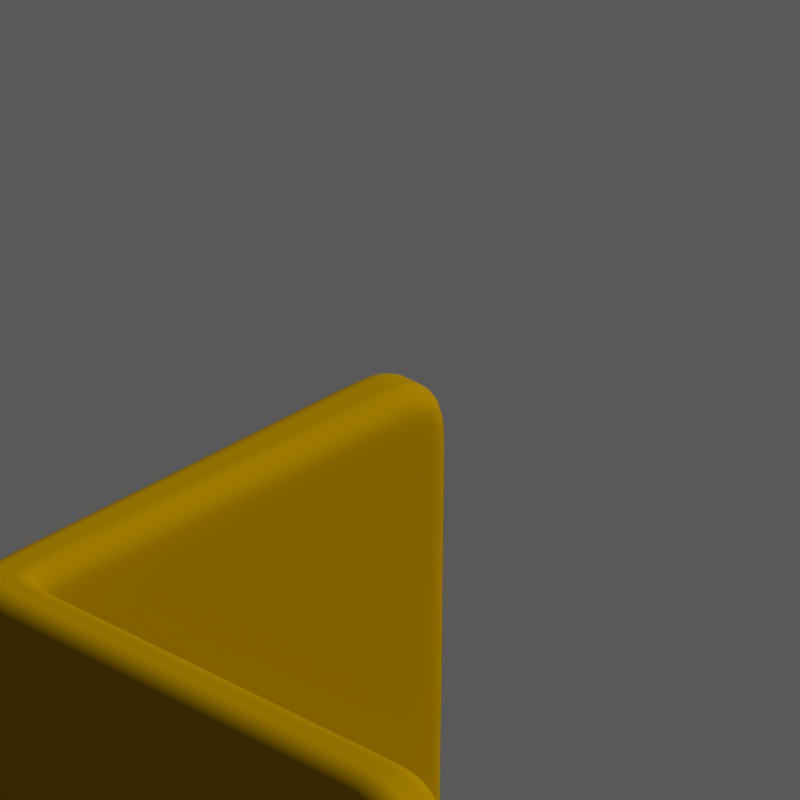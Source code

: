 # Source: AbyssDirt.blend  (saved by Blender 2.69.0; exported with 4.5.12 LTS)
import bpy
from mathutils import Matrix  # noqa: F401  (used for matrix-valued properties, if any)

bpy.ops.wm.read_factory_settings(use_empty=True)
scene = bpy.context.scene
scene.name = 'Scene'

# ---- collections
col_collection_1 = bpy.data.collections.new('Collection 1'); scene.collection.children.link(col_collection_1)

# ---- materials (node trees are filled in below, after node groups)
mat_dirt = bpy.data.materials.new('Dirt')
mat_dirt.alpha_threshold = 0.0
mat_dirt.diffuse_color = (0.3663, 0.2086, 0.0, 1.0)
mat_dirt.roughness = 0.5
mat_dirt.line_color = (0.0, 0.0, 0.0, 1.0)

# ---- material node trees
mat_dirt.use_nodes = True; mat_dirt.node_tree.nodes.clear()
_N = mat_dirt.node_tree.nodes; _L = mat_dirt.node_tree.links
n0 = _N.new('ShaderNodeOutputMaterial'); n0.name = 'Material Output'; n0.location = (300, 300)
n1 = _N.new('ShaderNodeBsdfDiffuse'); n1.name = 'Diffuse BSDF'; n1.location = (100, 300)
n1.inputs[0].default_value = (0.3672, 0.2093, 0.0, 1.0)
_L.new(n1.outputs[0], n0.inputs[0])
n0.is_active_output = True

# ---- world
world_world = bpy.data.worlds.new('World'); scene.world = world_world
world_world.use_nodes = True; world_world.node_tree.nodes.clear()
_N = world_world.node_tree.nodes; _L = world_world.node_tree.links
n0 = _N.new('ShaderNodeOutputWorld'); n0.name = 'World Output'; n0.location = (300, 300)
n1 = _N.new('ShaderNodeBackground'); n1.name = 'Background'; n1.location = (110, 300)
n1.inputs[0].default_value = (1.0, 1.0, 1.0, 1.0)
n1.inputs[1].default_value = 0.1
_L.new(n1.outputs[0], n0.inputs[0])
n0.is_active_output = True
world_world.color = (0.0, 0.0, 0.0)
world_world.use_sun_shadow = False
world_world.sun_shadow_jitter_overblur = 0.0
world_world.cycles.sampling_method = 'MANUAL'
world_world.cycles.sample_map_resolution = 256

# ---- cameras
cam_camera = bpy.data.cameras.new('Camera')
cam_camera.type = 'ORTHO'
cam_camera.clip_end = 100.0
cam_camera.lens = 35.0
cam_camera.sensor_width = 32.0
cam_camera.sensor_height = 18.0
cam_camera.ortho_scale = 2.8
cam_camera.dof.focus_distance = 0.0

# ---- lights
light_lamp_002 = bpy.data.lights.new('Lamp.002', 'SUN')
light_lamp_002.transmission_factor = 0.0
light_lamp_002.cutoff_distance = 30.0
light_lamp_002.angle = 0.0
light_lamp_002.energy = 1.0
light_lamp_002.shadow_buffer_clip_start = 1.001
light_lamp_002.shadow_cascade_max_distance = 1000.0
light_lamp_002.cycles.use_multiple_importance_sampling = False
light_lamp_001 = bpy.data.lights.new('Lamp.001', 'SUN')
light_lamp_001.transmission_factor = 0.0
light_lamp_001.cutoff_distance = 30.0
light_lamp_001.angle = 0.0
light_lamp_001.energy = 1.0
light_lamp_001.shadow_buffer_clip_start = 1.001
light_lamp_001.shadow_cascade_max_distance = 1000.0
light_lamp_001.cycles.use_multiple_importance_sampling = False
light_lamp = bpy.data.lights.new('Lamp', 'SUN')
light_lamp.transmission_factor = 0.0
light_lamp.cutoff_distance = 30.0
light_lamp.angle = 0.0
light_lamp.energy = 1.0
light_lamp.shadow_buffer_clip_start = 1.001
light_lamp.shadow_cascade_max_distance = 1000.0
light_lamp.cycles.use_multiple_importance_sampling = False

# ---- meshes
me_plane_001 = bpy.data.meshes.new('Plane.001')
me_plane_001.from_pydata([(-0.9, -1.0, 0.0), (1.0, 0.9, 0.0), (-0.9293, 0.9293, 0.0), (1.0, -1.0, -1.9), (-0.9293, -1.0, -1.929), (1.0, 0.9293, -1.929), (-0.9423, 0.9423, -1.942), (-1.0, -1.0, 0.0), (1.0, 1.0, 0.0), (-1.0, 1.0, 0.0), (1.0, -1.0, -2.0), (-1.0, -1.0, -2.0), (1.0, 1.0, -2.0), (-1.0, 1.0, -2.0), (0.6141, 0.9059, 0.0), (0.2283, 0.9117, 0.0), (-0.1576, 0.9176, 0.0), (-0.5434, 0.9234, 0.0), (-0.9234, 0.5434, 0.0), (-0.9176, 0.1576, 0.0), (-0.9117, -0.2283, 0.0), (-0.9059, -0.6141, 0.0), (0.6141, -1.0, -1.906), (0.2283, -1.0, -1.912), (-0.1576, -1.0, -1.918), (-0.5434, -1.0, -1.923), (0.6115, 0.9319, -1.932), (0.2231, 0.9345, -1.934), (-0.1654, 0.9371, -1.937), (-0.5538, 0.9397, -1.94), (-0.9397, 0.5538, -1.94), (-0.9371, 0.1654, -1.937), (-0.9345, -0.2231, -1.934), (-0.9319, -0.6115, -1.932), (1.0, -0.6141, -1.906), (1.0, -0.2283, -1.912), (1.0, 0.1576, -1.918), (1.0, 0.5434, -1.923), (1.0, 0.9059, -0.3859), (1.0, 0.9117, -0.7717), (1.0, 0.9176, -1.158), (1.0, 0.9234, -1.543), (-0.9397, 0.9397, -1.554), (-0.9371, 0.9371, -1.165), (-0.9345, 0.9345, -0.7769), (-0.9319, 0.9319, -0.3885), (-0.9059, -1.0, -0.3859), (-0.9117, -1.0, -0.7717), (-0.9176, -1.0, -1.158), (-0.9234, -1.0, -1.543), (0.6, 1.0, 0.0), (0.2, 1.0, 0.0), (-0.2, 1.0, 0.0), (-0.6, 1.0, 0.0), (-1.0, 0.6, 0.0), (-1.0, 0.2, 0.0), (-1.0, -0.2, 0.0), (-1.0, -0.6, 0.0), (0.6, -1.0, -2.0), (0.2, -1.0, -2.0), (-0.2, -1.0, -2.0), (-0.6, -1.0, -2.0), (0.6, 1.0, -2.0), (0.2, 1.0, -2.0), (-0.2, 1.0, -2.0), (-0.6, 1.0, -2.0), (-1.0, 0.6, -2.0), (-1.0, 0.2, -2.0), (-1.0, -0.2, -2.0), (-1.0, -0.6, -2.0), (1.0, -0.6, -2.0), (1.0, -0.2, -2.0), (1.0, 0.2, -2.0), (1.0, 0.6, -2.0), (1.0, 1.0, -0.4), (1.0, 1.0, -0.8), (1.0, 1.0, -1.2), (1.0, 1.0, -1.6), (-1.0, 1.0, -1.6), (-1.0, 1.0, -1.2), (-1.0, 1.0, -0.8), (-1.0, 1.0, -0.4), (-1.0, -1.0, -0.4), (-1.0, -1.0, -0.8), (-1.0, -1.0, -1.2), (-1.0, -1.0, -1.6), (-0.92, -1.0, 0.0), (-0.94, -1.0, 0.0), (-0.96, -1.0, 0.0), (-0.98, -1.0, 0.0), (1.0, 0.92, 0.0), (1.0, 0.94, 0.0), (1.0, 0.96, 0.0), (1.0, 0.98, 0.0), (-0.9434, 0.9434, 0.0), (-0.9576, 0.9576, 0.0), (-0.9717, 0.9717, 0.0), (-0.9859, 0.9859, 0.0), (1.0, -1.0, -1.92), (1.0, -1.0, -1.94), (1.0, -1.0, -1.96), (1.0, -1.0, -1.98), (-0.9434, -1.0, -1.943), (-0.9576, -1.0, -1.958), (-0.9717, -1.0, -1.972), (-0.9859, -1.0, -1.986), (1.0, 0.9434, -1.943), (1.0, 0.9576, -1.958), (1.0, 0.9717, -1.972), (1.0, 0.9859, -1.986), (-0.5455, -0.6121, -1.927), (-0.5476, -0.2241, -1.93), (-0.5497, 0.1638, -1.933), (-0.5517, 0.5517, -1.936), (-0.1591, -0.6126, -1.921), (-0.1607, -0.2252, -1.925), (-0.1622, 0.1622, -1.929), (-0.1638, 0.5497, -1.933), (0.2272, -0.6131, -1.916), (0.2262, -0.2262, -1.921), (0.2252, 0.1607, -1.925), (0.2241, 0.5476, -1.93), (0.6136, -0.6136, -1.911), (0.6131, -0.2272, -1.916), (0.6126, 0.1591, -1.921), (0.6121, 0.5455, -1.927), (-0.9267, 0.5455, -0.3879), (-0.9299, 0.5476, -0.7759), (-0.9332, 0.5497, -1.164), (-0.9364, 0.5517, -1.552), (-0.9215, 0.1591, -0.3874), (-0.9254, 0.1607, -0.7748), (-0.9293, 0.1622, -1.162), (-0.9332, 0.1638, -1.55), (-0.9163, -0.2272, -0.3869), (-0.9208, -0.2262, -0.7738), (-0.9254, -0.2252, -1.161), (-0.9299, -0.2241, -1.548), (-0.9111, -0.6136, -0.3864), (-0.9163, -0.6131, -0.7728), (-0.9215, -0.6126, -1.159), (-0.9267, -0.6121, -1.546), (0.6136, 0.9111, -0.3864), (0.6131, 0.9163, -0.7728), (0.6126, 0.9215, -1.159), (0.6121, 0.9267, -1.546), (0.2272, 0.9163, -0.3869), (0.2262, 0.9208, -0.7738), (0.2252, 0.9254, -1.161), (0.2241, 0.9299, -1.548), (-0.1591, 0.9215, -0.3874), (-0.1607, 0.9254, -0.7748), (-0.1622, 0.9293, -1.162), (-0.1638, 0.9332, -1.55), (-0.5455, 0.9267, -0.3879), (-0.5476, 0.9299, -0.7759), (-0.5497, 0.9332, -1.164), (-0.5517, 0.9364, -1.552), (-0.6, 0.6, -2.0), (-0.6, 0.2, -2.0), (-0.6, -0.2, -2.0), (-0.6, -0.6, -2.0), (-0.2, 0.6, -2.0), (-0.2, 0.2, -2.0), (-0.2, -0.2, -2.0), (-0.2, -0.6, -2.0), (0.2, 0.6, -2.0), (0.2, 0.2, -2.0), (0.2, -0.2, -2.0), (0.2, -0.6, -2.0), (0.6, 0.6, -2.0), (0.6, 0.2, -2.0), (0.6, -0.2, -2.0), (0.6, -0.6, -2.0), (-1.0, 0.6, -1.6), (-1.0, 0.6, -1.2), (-1.0, 0.6, -0.8), (-1.0, 0.6, -0.4), (-1.0, 0.2, -1.6), (-1.0, 0.2, -1.2), (-1.0, 0.2, -0.8), (-1.0, 0.2, -0.4), (-1.0, -0.2, -1.6), (-1.0, -0.2, -1.2), (-1.0, -0.2, -0.8), (-1.0, -0.2, -0.4), (-1.0, -0.6, -1.6), (-1.0, -0.6, -1.2), (-1.0, -0.6, -0.8), (-1.0, -0.6, -0.4), (0.6, 1.0, -1.6), (0.6, 1.0, -1.2), (0.6, 1.0, -0.8), (0.6, 1.0, -0.4), (0.2, 1.0, -1.6), (0.2, 1.0, -1.2), (0.2, 1.0, -0.8), (0.2, 1.0, -0.4), (-0.2, 1.0, -1.6), (-0.2, 1.0, -1.2), (-0.2, 1.0, -0.8), (-0.2, 1.0, -0.4), (-0.6, 1.0, -1.6), (-0.6, 1.0, -1.2), (-0.6, 1.0, -0.8), (-0.6, 1.0, -0.4), (-0.5547, 0.9387, 0.0), (-0.5661, 0.9541, 0.0), (-0.5774, 0.9694, 0.0), (-0.5887, 0.9847, 0.0), (-0.1661, 0.9341, 0.0), (-0.1745, 0.9505, 0.0), (-0.183, 0.967, 0.0), (-0.1915, 0.9835, 0.0), (0.2226, 0.9294, 0.0), (0.217, 0.947, 0.0), (0.2113, 0.9647, 0.0), (0.2057, 0.9823, 0.0), (0.6113, 0.9247, 0.0), (0.6085, 0.9435, 0.0), (0.6057, 0.9623, 0.0), (0.6028, 0.9812, 0.0), (-0.9247, -0.6113, 0.0), (-0.9435, -0.6085, 0.0), (-0.9623, -0.6057, 0.0), (-0.9812, -0.6028, 0.0), (-0.9294, -0.2226, 0.0), (-0.947, -0.217, 0.0), (-0.9647, -0.2113, 0.0), (-0.9823, -0.2057, 0.0), (-0.9341, 0.1661, 0.0), (-0.9505, 0.1745, 0.0), (-0.967, 0.183, 0.0), (-0.9835, 0.1915, 0.0), (-0.9387, 0.5547, 0.0), (-0.9541, 0.5661, 0.0), (-0.9694, 0.5774, 0.0), (-0.9847, 0.5887, 0.0), (0.6113, -1.0, -1.925), (0.6085, -1.0, -1.944), (0.6057, -1.0, -1.962), (0.6028, -1.0, -1.981), (0.2226, -1.0, -1.929), (0.217, -1.0, -1.947), (0.2113, -1.0, -1.965), (0.2057, -1.0, -1.982), (-0.1661, -1.0, -1.934), (-0.1745, -1.0, -1.951), (-0.183, -1.0, -1.967), (-0.1915, -1.0, -1.984), (-0.5547, -1.0, -1.939), (-0.5661, -1.0, -1.954), (-0.5774, -1.0, -1.969), (-0.5887, -1.0, -1.985), (1.0, 0.5547, -1.939), (1.0, 0.5661, -1.954), (1.0, 0.5774, -1.969), (1.0, 0.5887, -1.985), (1.0, 0.1661, -1.934), (1.0, 0.1745, -1.951), (1.0, 0.183, -1.967), (1.0, 0.1915, -1.984), (1.0, -0.2226, -1.929), (1.0, -0.217, -1.947), (1.0, -0.2113, -1.965), (1.0, -0.2057, -1.982), (1.0, -0.6113, -1.925), (1.0, -0.6085, -1.944), (1.0, -0.6057, -1.962), (1.0, -0.6028, -1.981), (1.0, 0.9247, -0.3887), (1.0, 0.9435, -0.3915), (1.0, 0.9623, -0.3943), (1.0, 0.9812, -0.3972), (1.0, 0.9294, -0.7774), (1.0, 0.947, -0.783), (1.0, 0.9647, -0.7887), (1.0, 0.9823, -0.7943), (1.0, 0.9341, -1.166), (1.0, 0.9505, -1.175), (1.0, 0.967, -1.183), (1.0, 0.9835, -1.192), (1.0, 0.9387, -1.555), (1.0, 0.9541, -1.566), (1.0, 0.9694, -1.577), (1.0, 0.9847, -1.589), (-0.9387, -1.0, -1.555), (-0.9541, -1.0, -1.566), (-0.9694, -1.0, -1.577), (-0.9847, -1.0, -1.589), (-0.9341, -1.0, -1.166), (-0.9505, -1.0, -1.175), (-0.967, -1.0, -1.183), (-0.9835, -1.0, -1.192), (-0.9294, -1.0, -0.7774), (-0.947, -1.0, -0.783), (-0.9647, -1.0, -0.7887), (-0.9823, -1.0, -0.7943), (-0.9247, -1.0, -0.3887), (-0.9435, -1.0, -0.3915), (-0.9623, -1.0, -0.3943), (-0.9812, -1.0, -0.3972)], [], [(125, 37, 5, 26), (141, 49, 4, 33), (157, 42, 6, 29), (173, 70, 10, 58), (189, 82, 7, 57), (205, 81, 9, 53), (221, 93, 8, 50), (237, 97, 9, 54), (253, 105, 11, 61), (269, 101, 10, 70), (285, 109, 12, 77), (301, 89, 7, 82), (30, 113, 29, 6), (113, 117, 28, 29), (117, 121, 27, 28), (121, 125, 26, 27), (4, 25, 110, 33), (33, 110, 111, 32), (32, 111, 112, 31), (31, 112, 113, 30), (25, 24, 114, 110), (110, 114, 115, 111), (111, 115, 116, 112), (112, 116, 117, 113), (24, 23, 118, 114), (114, 118, 119, 115), (115, 119, 120, 116), (116, 120, 121, 117), (23, 22, 122, 118), (118, 122, 123, 119), (119, 123, 124, 120), (120, 124, 125, 121), (22, 3, 34, 122), (122, 34, 35, 123), (123, 35, 36, 124), (124, 36, 37, 125), (42, 129, 30, 6), (129, 133, 31, 30), (133, 137, 32, 31), (137, 141, 33, 32), (2, 18, 126, 45), (45, 126, 127, 44), (44, 127, 128, 43), (43, 128, 129, 42), (18, 19, 130, 126), (126, 130, 131, 127), (127, 131, 132, 128), (128, 132, 133, 129), (19, 20, 134, 130), (130, 134, 135, 131), (131, 135, 136, 132), (132, 136, 137, 133), (20, 21, 138, 134), (134, 138, 139, 135), (135, 139, 140, 136), (136, 140, 141, 137), (21, 0, 46, 138), (138, 46, 47, 139), (139, 47, 48, 140), (140, 48, 49, 141), (41, 145, 26, 5), (145, 149, 27, 26), (149, 153, 28, 27), (153, 157, 29, 28), (1, 14, 142, 38), (38, 142, 143, 39), (39, 143, 144, 40), (40, 144, 145, 41), (14, 15, 146, 142), (142, 146, 147, 143), (143, 147, 148, 144), (144, 148, 149, 145), (15, 16, 150, 146), (146, 150, 151, 147), (147, 151, 152, 148), (148, 152, 153, 149), (16, 17, 154, 150), (150, 154, 155, 151), (151, 155, 156, 152), (152, 156, 157, 153), (17, 2, 45, 154), (154, 45, 44, 155), (155, 44, 43, 156), (156, 43, 42, 157), (69, 161, 61, 11), (161, 165, 60, 61), (165, 169, 59, 60), (169, 173, 58, 59), (13, 65, 158, 66), (66, 158, 159, 67), (67, 159, 160, 68), (68, 160, 161, 69), (65, 64, 162, 158), (158, 162, 163, 159), (159, 163, 164, 160), (160, 164, 165, 161), (64, 63, 166, 162), (162, 166, 167, 163), (163, 167, 168, 164), (164, 168, 169, 165), (63, 62, 170, 166), (166, 170, 171, 167), (167, 171, 172, 168), (168, 172, 173, 169), (62, 12, 73, 170), (170, 73, 72, 171), (171, 72, 71, 172), (172, 71, 70, 173), (81, 177, 54, 9), (177, 181, 55, 54), (181, 185, 56, 55), (185, 189, 57, 56), (13, 66, 174, 78), (78, 174, 175, 79), (79, 175, 176, 80), (80, 176, 177, 81), (66, 67, 178, 174), (174, 178, 179, 175), (175, 179, 180, 176), (176, 180, 181, 177), (67, 68, 182, 178), (178, 182, 183, 179), (179, 183, 184, 180), (180, 184, 185, 181), (68, 69, 186, 182), (182, 186, 187, 183), (183, 187, 188, 184), (184, 188, 189, 185), (69, 11, 85, 186), (186, 85, 84, 187), (187, 84, 83, 188), (188, 83, 82, 189), (74, 193, 50, 8), (193, 197, 51, 50), (197, 201, 52, 51), (201, 205, 53, 52), (12, 62, 190, 77), (77, 190, 191, 76), (76, 191, 192, 75), (75, 192, 193, 74), (62, 63, 194, 190), (190, 194, 195, 191), (191, 195, 196, 192), (192, 196, 197, 193), (63, 64, 198, 194), (194, 198, 199, 195), (195, 199, 200, 196), (196, 200, 201, 197), (64, 65, 202, 198), (198, 202, 203, 199), (199, 203, 204, 200), (200, 204, 205, 201), (65, 13, 78, 202), (202, 78, 79, 203), (203, 79, 80, 204), (204, 80, 81, 205), (97, 209, 53, 9), (209, 213, 52, 53), (213, 217, 51, 52), (217, 221, 50, 51), (2, 17, 206, 94), (94, 206, 207, 95), (95, 207, 208, 96), (96, 208, 209, 97), (17, 16, 210, 206), (206, 210, 211, 207), (207, 211, 212, 208), (208, 212, 213, 209), (16, 15, 214, 210), (210, 214, 215, 211), (211, 215, 216, 212), (212, 216, 217, 213), (15, 14, 218, 214), (214, 218, 219, 215), (215, 219, 220, 216), (216, 220, 221, 217), (14, 1, 90, 218), (218, 90, 91, 219), (219, 91, 92, 220), (220, 92, 93, 221), (89, 225, 57, 7), (225, 229, 56, 57), (229, 233, 55, 56), (233, 237, 54, 55), (0, 21, 222, 86), (86, 222, 223, 87), (87, 223, 224, 88), (88, 224, 225, 89), (21, 20, 226, 222), (222, 226, 227, 223), (223, 227, 228, 224), (224, 228, 229, 225), (20, 19, 230, 226), (226, 230, 231, 227), (227, 231, 232, 228), (228, 232, 233, 229), (19, 18, 234, 230), (230, 234, 235, 231), (231, 235, 236, 232), (232, 236, 237, 233), (18, 2, 94, 234), (234, 94, 95, 235), (235, 95, 96, 236), (236, 96, 97, 237), (101, 241, 58, 10), (241, 245, 59, 58), (245, 249, 60, 59), (249, 253, 61, 60), (3, 22, 238, 98), (98, 238, 239, 99), (99, 239, 240, 100), (100, 240, 241, 101), (22, 23, 242, 238), (238, 242, 243, 239), (239, 243, 244, 240), (240, 244, 245, 241), (23, 24, 246, 242), (242, 246, 247, 243), (243, 247, 248, 244), (244, 248, 249, 245), (24, 25, 250, 246), (246, 250, 251, 247), (247, 251, 252, 248), (248, 252, 253, 249), (25, 4, 102, 250), (250, 102, 103, 251), (251, 103, 104, 252), (252, 104, 105, 253), (109, 257, 73, 12), (257, 261, 72, 73), (261, 265, 71, 72), (265, 269, 70, 71), (5, 37, 254, 106), (106, 254, 255, 107), (107, 255, 256, 108), (108, 256, 257, 109), (37, 36, 258, 254), (254, 258, 259, 255), (255, 259, 260, 256), (256, 260, 261, 257), (36, 35, 262, 258), (258, 262, 263, 259), (259, 263, 264, 260), (260, 264, 265, 261), (35, 34, 266, 262), (262, 266, 267, 263), (263, 267, 268, 264), (264, 268, 269, 265), (34, 3, 98, 266), (266, 98, 99, 267), (267, 99, 100, 268), (268, 100, 101, 269), (93, 273, 74, 8), (273, 277, 75, 74), (277, 281, 76, 75), (281, 285, 77, 76), (1, 38, 270, 90), (90, 270, 271, 91), (91, 271, 272, 92), (92, 272, 273, 93), (38, 39, 274, 270), (270, 274, 275, 271), (271, 275, 276, 272), (272, 276, 277, 273), (39, 40, 278, 274), (274, 278, 279, 275), (275, 279, 280, 276), (276, 280, 281, 277), (40, 41, 282, 278), (278, 282, 283, 279), (279, 283, 284, 280), (280, 284, 285, 281), (41, 5, 106, 282), (282, 106, 107, 283), (283, 107, 108, 284), (284, 108, 109, 285), (105, 289, 85, 11), (289, 293, 84, 85), (293, 297, 83, 84), (297, 301, 82, 83), (4, 49, 286, 102), (102, 286, 287, 103), (103, 287, 288, 104), (104, 288, 289, 105), (49, 48, 290, 286), (286, 290, 291, 287), (287, 291, 292, 288), (288, 292, 293, 289), (48, 47, 294, 290), (290, 294, 295, 291), (291, 295, 296, 292), (292, 296, 297, 293), (47, 46, 298, 294), (294, 298, 299, 295), (295, 299, 300, 296), (296, 300, 301, 297), (46, 0, 86, 298), (298, 86, 87, 299), (299, 87, 88, 300), (300, 88, 89, 301)])
me_plane_001.polygons.foreach_set('use_smooth', [True] * 300)
_k = {(2, 17): 0.29804, (0, 21): 0.29804, (4, 25): 0.29804, (6, 29): 0.29804, (4, 33): 0.29804, (5, 37): 0.29804, (5, 41): 0.29804, (2, 45): 0.29804, (4, 49): 0.29804, (9, 53): 0.29804, (7, 57): 0.29804, (11, 61): 0.29804, (13, 65): 0.29804, (11, 69): 0.29804, (12, 73): 0.29804, (12, 77): 0.29804, (9, 81): 0.29804, (11, 85): 0.29804, (7, 89): 0.29804, (8, 93): 0.29804, (9, 97): 0.29804, (10, 101): 0.29804, (11, 105): 0.29804, (12, 109): 0.29804, (1, 14): 0.29804, (14, 15): 0.29804, (15, 16): 0.29804, (16, 17): 0.29804, (2, 18): 0.29804, (18, 19): 0.29804, (19, 20): 0.29804, (20, 21): 0.29804, (3, 22): 0.29804, (22, 23): 0.29804, (23, 24): 0.29804, (24, 25): 0.29804, (5, 26): 0.29804, (26, 27): 0.29804, (27, 28): 0.29804, (28, 29): 0.29804, (6, 30): 0.29804, (30, 31): 0.29804, (31, 32): 0.29804, (32, 33): 0.29804, (3, 34): 0.29804, (34, 35): 0.29804, (35, 36): 0.29804, (36, 37): 0.29804, (1, 38): 0.29804, (38, 39): 0.29804, (39, 40): 0.29804, (40, 41): 0.29804, (6, 42): 0.29804, (42, 43): 0.29804, (43, 44): 0.29804, (44, 45): 0.29804, (0, 46): 0.29804, (46, 47): 0.29804, (47, 48): 0.29804, (48, 49): 0.29804, (8, 50): 0.29804, (50, 51): 0.29804, (51, 52): 0.29804, (52, 53): 0.29804, (9, 54): 0.29804, (54, 55): 0.29804, (55, 56): 0.29804, (56, 57): 0.29804, (10, 58): 0.29804, (58, 59): 0.29804, (59, 60): 0.29804, (60, 61): 0.29804, (12, 62): 0.29804, (62, 63): 0.29804, (63, 64): 0.29804, (64, 65): 0.29804, (13, 66): 0.29804, (66, 67): 0.29804, (67, 68): 0.29804, (68, 69): 0.29804, (10, 70): 0.29804, (70, 71): 0.29804, (71, 72): 0.29804, (72, 73): 0.29804, (8, 74): 0.29804, (74, 75): 0.29804, (75, 76): 0.29804, (76, 77): 0.29804, (13, 78): 0.29804, (78, 79): 0.29804, (79, 80): 0.29804, (80, 81): 0.29804, (7, 82): 0.29804, (82, 83): 0.29804, (83, 84): 0.29804, (84, 85): 0.29804, (0, 86): 0.29804, (86, 87): 0.29804, (87, 88): 0.29804, (88, 89): 0.29804, (1, 90): 0.29804, (90, 91): 0.29804, (91, 92): 0.29804, (92, 93): 0.29804, (2, 94): 0.29804, (94, 95): 0.29804, (95, 96): 0.29804, (96, 97): 0.29804, (3, 98): 0.29804, (98, 99): 0.29804, (99, 100): 0.29804, (100, 101): 0.29804, (4, 102): 0.29804, (102, 103): 0.29804, (103, 104): 0.29804, (104, 105): 0.29804, (5, 106): 0.29804, (106, 107): 0.29804, (107, 108): 0.29804, (108, 109): 0.29804, (29, 113): 0.29804, (25, 110): 0.29804, (110, 111): 0.29804, (111, 112): 0.29804, (112, 113): 0.29804, (28, 117): 0.29804, (24, 114): 0.29804, (114, 115): 0.29804, (115, 116): 0.29804, (116, 117): 0.29804, (27, 121): 0.29804, (23, 118): 0.29804, (118, 119): 0.29804, (119, 120): 0.29804, (120, 121): 0.29804, (26, 125): 0.29804, (22, 122): 0.29804, (122, 123): 0.29804, (123, 124): 0.29804, (124, 125): 0.29804, (33, 110): 0.29804, (32, 111): 0.29804, (31, 112): 0.29804, (30, 113): 0.29804, (110, 114): 0.29804, (111, 115): 0.29804, (112, 116): 0.29804, (113, 117): 0.29804, (114, 118): 0.29804, (115, 119): 0.29804, (116, 120): 0.29804, (117, 121): 0.29804, (118, 122): 0.29804, (119, 123): 0.29804, (120, 124): 0.29804, (121, 125): 0.29804, (34, 122): 0.29804, (35, 123): 0.29804, (36, 124): 0.29804, (37, 125): 0.29804, (30, 129): 0.29804, (18, 126): 0.29804, (126, 127): 0.29804, (127, 128): 0.29804, (128, 129): 0.29804, (31, 133): 0.29804, (19, 130): 0.29804, (130, 131): 0.29804, (131, 132): 0.29804, (132, 133): 0.29804, (32, 137): 0.29804, (20, 134): 0.29804, (134, 135): 0.29804, (135, 136): 0.29804, (136, 137): 0.29804, (33, 141): 0.29804, (21, 138): 0.29804, (138, 139): 0.29804, (139, 140): 0.29804, (140, 141): 0.29804, (45, 126): 0.29804, (44, 127): 0.29804, (43, 128): 0.29804, (42, 129): 0.29804, (126, 130): 0.29804, (127, 131): 0.29804, (128, 132): 0.29804, (129, 133): 0.29804, (130, 134): 0.29804, (131, 135): 0.29804, (132, 136): 0.29804, (133, 137): 0.29804, (134, 138): 0.29804, (135, 139): 0.29804, (136, 140): 0.29804, (137, 141): 0.29804, (46, 138): 0.29804, (47, 139): 0.29804, (48, 140): 0.29804, (49, 141): 0.29804, (26, 145): 0.29804, (14, 142): 0.29804, (142, 143): 0.29804, (143, 144): 0.29804, (144, 145): 0.29804, (27, 149): 0.29804, (15, 146): 0.29804, (146, 147): 0.29804, (147, 148): 0.29804, (148, 149): 0.29804, (28, 153): 0.29804, (16, 150): 0.29804, (150, 151): 0.29804, (151, 152): 0.29804, (152, 153): 0.29804, (29, 157): 0.29804, (17, 154): 0.29804, (154, 155): 0.29804, (155, 156): 0.29804, (156, 157): 0.29804, (38, 142): 0.29804, (39, 143): 0.29804, (40, 144): 0.29804, (41, 145): 0.29804, (142, 146): 0.29804, (143, 147): 0.29804, (144, 148): 0.29804, (145, 149): 0.29804, (146, 150): 0.29804, (147, 151): 0.29804, (148, 152): 0.29804, (149, 153): 0.29804, (150, 154): 0.29804, (151, 155): 0.29804, (152, 156): 0.29804, (153, 157): 0.29804, (45, 154): 0.29804, (44, 155): 0.29804, (43, 156): 0.29804, (42, 157): 0.29804, (61, 161): 0.29804, (65, 158): 0.29804, (158, 159): 0.29804, (159, 160): 0.29804, (160, 161): 0.29804, (60, 165): 0.29804, (64, 162): 0.29804, (162, 163): 0.29804, (163, 164): 0.29804, (164, 165): 0.29804, (59, 169): 0.29804, (63, 166): 0.29804, (166, 167): 0.29804, (167, 168): 0.29804, (168, 169): 0.29804, (58, 173): 0.29804, (62, 170): 0.29804, (170, 171): 0.29804, (171, 172): 0.29804, (172, 173): 0.29804, (66, 158): 0.29804, (67, 159): 0.29804, (68, 160): 0.29804, (69, 161): 0.29804, (158, 162): 0.29804, (159, 163): 0.29804, (160, 164): 0.29804, (161, 165): 0.29804, (162, 166): 0.29804, (163, 167): 0.29804, (164, 168): 0.29804, (165, 169): 0.29804, (166, 170): 0.29804, (167, 171): 0.29804, (168, 172): 0.29804, (169, 173): 0.29804, (73, 170): 0.29804, (72, 171): 0.29804, (71, 172): 0.29804, (70, 173): 0.29804, (54, 177): 0.29804, (66, 174): 0.29804, (174, 175): 0.29804, (175, 176): 0.29804, (176, 177): 0.29804, (55, 181): 0.29804, (67, 178): 0.29804, (178, 179): 0.29804, (179, 180): 0.29804, (180, 181): 0.29804, (56, 185): 0.29804, (68, 182): 0.29804, (182, 183): 0.29804, (183, 184): 0.29804, (184, 185): 0.29804, (57, 189): 0.29804, (69, 186): 0.29804, (186, 187): 0.29804, (187, 188): 0.29804, (188, 189): 0.29804, (78, 174): 0.29804, (79, 175): 0.29804, (80, 176): 0.29804, (81, 177): 0.29804, (174, 178): 0.29804, (175, 179): 0.29804, (176, 180): 0.29804, (177, 181): 0.29804, (178, 182): 0.29804, (179, 183): 0.29804, (180, 184): 0.29804, (181, 185): 0.29804, (182, 186): 0.29804, (183, 187): 0.29804, (184, 188): 0.29804, (185, 189): 0.29804, (85, 186): 0.29804, (84, 187): 0.29804, (83, 188): 0.29804, (82, 189): 0.29804, (50, 193): 0.29804, (62, 190): 0.29804, (190, 191): 0.29804, (191, 192): 0.29804, (192, 193): 0.29804, (51, 197): 0.29804, (63, 194): 0.29804, (194, 195): 0.29804, (195, 196): 0.29804, (196, 197): 0.29804, (52, 201): 0.29804, (64, 198): 0.29804, (198, 199): 0.29804, (199, 200): 0.29804, (200, 201): 0.29804, (53, 205): 0.29804, (65, 202): 0.29804, (202, 203): 0.29804, (203, 204): 0.29804, (204, 205): 0.29804, (77, 190): 0.29804, (76, 191): 0.29804, (75, 192): 0.29804, (74, 193): 0.29804, (190, 194): 0.29804, (191, 195): 0.29804, (192, 196): 0.29804, (193, 197): 0.29804, (194, 198): 0.29804, (195, 199): 0.29804, (196, 200): 0.29804, (197, 201): 0.29804, (198, 202): 0.29804, (199, 203): 0.29804, (200, 204): 0.29804, (201, 205): 0.29804, (78, 202): 0.29804, (79, 203): 0.29804, (80, 204): 0.29804, (81, 205): 0.29804, (53, 209): 0.29804, (17, 206): 0.29804, (206, 207): 0.29804, (207, 208): 0.29804, (208, 209): 0.29804, (52, 213): 0.29804, (16, 210): 0.29804, (210, 211): 0.29804, (211, 212): 0.29804, (212, 213): 0.29804, (51, 217): 0.29804, (15, 214): 0.29804, (214, 215): 0.29804, (215, 216): 0.29804, (216, 217): 0.29804, (50, 221): 0.29804, (14, 218): 0.29804, (218, 219): 0.29804, (219, 220): 0.29804, (220, 221): 0.29804, (94, 206): 0.29804, (95, 207): 0.29804, (96, 208): 0.29804, (97, 209): 0.29804, (206, 210): 0.29804, (207, 211): 0.29804, (208, 212): 0.29804, (209, 213): 0.29804, (210, 214): 0.29804, (211, 215): 0.29804, (212, 216): 0.29804, (213, 217): 0.29804, (214, 218): 0.29804, (215, 219): 0.29804, (216, 220): 0.29804, (217, 221): 0.29804, (90, 218): 0.29804, (91, 219): 0.29804, (92, 220): 0.29804, (93, 221): 0.29804, (57, 225): 0.29804, (21, 222): 0.29804, (222, 223): 0.29804, (223, 224): 0.29804, (224, 225): 0.29804, (56, 229): 0.29804, (20, 226): 0.29804, (226, 227): 0.29804, (227, 228): 0.29804, (228, 229): 0.29804, (55, 233): 0.29804, (19, 230): 0.29804, (230, 231): 0.29804, (231, 232): 0.29804, (232, 233): 0.29804, (54, 237): 0.29804, (18, 234): 0.29804, (234, 235): 0.29804, (235, 236): 0.29804, (236, 237): 0.29804, (86, 222): 0.29804, (87, 223): 0.29804, (88, 224): 0.29804, (89, 225): 0.29804, (222, 226): 0.29804, (223, 227): 0.29804, (224, 228): 0.29804, (225, 229): 0.29804, (226, 230): 0.29804, (227, 231): 0.29804, (228, 232): 0.29804, (229, 233): 0.29804, (230, 234): 0.29804, (231, 235): 0.29804, (232, 236): 0.29804, (233, 237): 0.29804, (94, 234): 0.29804, (95, 235): 0.29804, (96, 236): 0.29804, (97, 237): 0.29804, (58, 241): 0.29804, (22, 238): 0.29804, (238, 239): 0.29804, (239, 240): 0.29804, (240, 241): 0.29804, (59, 245): 0.29804, (23, 242): 0.29804, (242, 243): 0.29804, (243, 244): 0.29804, (244, 245): 0.29804, (60, 249): 0.29804, (24, 246): 0.29804, (246, 247): 0.29804, (247, 248): 0.29804, (248, 249): 0.29804, (61, 253): 0.29804, (25, 250): 0.29804, (250, 251): 0.29804, (251, 252): 0.29804, (252, 253): 0.29804, (98, 238): 0.29804, (99, 239): 0.29804, (100, 240): 0.29804, (101, 241): 0.29804, (238, 242): 0.29804, (239, 243): 0.29804, (240, 244): 0.29804, (241, 245): 0.29804, (242, 246): 0.29804, (243, 247): 0.29804, (244, 248): 0.29804, (245, 249): 0.29804, (246, 250): 0.29804, (247, 251): 0.29804, (248, 252): 0.29804, (249, 253): 0.29804, (102, 250): 0.29804, (103, 251): 0.29804, (104, 252): 0.29804, (105, 253): 0.29804, (73, 257): 0.29804, (37, 254): 0.29804, (254, 255): 0.29804, (255, 256): 0.29804, (256, 257): 0.29804, (72, 261): 0.29804, (36, 258): 0.29804, (258, 259): 0.29804, (259, 260): 0.29804, (260, 261): 0.29804, (71, 265): 0.29804, (35, 262): 0.29804, (262, 263): 0.29804, (263, 264): 0.29804, (264, 265): 0.29804, (70, 269): 0.29804, (34, 266): 0.29804, (266, 267): 0.29804, (267, 268): 0.29804, (268, 269): 0.29804, (106, 254): 0.29804, (107, 255): 0.29804, (108, 256): 0.29804, (109, 257): 0.29804, (254, 258): 0.29804, (255, 259): 0.29804, (256, 260): 0.29804, (257, 261): 0.29804, (258, 262): 0.29804, (259, 263): 0.29804, (260, 264): 0.29804, (261, 265): 0.29804, (262, 266): 0.29804, (263, 267): 0.29804, (264, 268): 0.29804, (265, 269): 0.29804, (98, 266): 0.29804, (99, 267): 0.29804, (100, 268): 0.29804, (101, 269): 0.29804, (74, 273): 0.29804, (38, 270): 0.29804, (270, 271): 0.29804, (271, 272): 0.29804, (272, 273): 0.29804, (75, 277): 0.29804, (39, 274): 0.29804, (274, 275): 0.29804, (275, 276): 0.29804, (276, 277): 0.29804, (76, 281): 0.29804, (40, 278): 0.29804, (278, 279): 0.29804, (279, 280): 0.29804, (280, 281): 0.29804, (77, 285): 0.29804, (41, 282): 0.29804, (282, 283): 0.29804, (283, 284): 0.29804, (284, 285): 0.29804, (90, 270): 0.29804, (91, 271): 0.29804, (92, 272): 0.29804, (93, 273): 0.29804, (270, 274): 0.29804, (271, 275): 0.29804, (272, 276): 0.29804, (273, 277): 0.29804, (274, 278): 0.29804, (275, 279): 0.29804, (276, 280): 0.29804, (277, 281): 0.29804, (278, 282): 0.29804, (279, 283): 0.29804, (280, 284): 0.29804, (281, 285): 0.29804, (106, 282): 0.29804, (107, 283): 0.29804, (108, 284): 0.29804, (109, 285): 0.29804, (85, 289): 0.29804, (49, 286): 0.29804, (286, 287): 0.29804, (287, 288): 0.29804, (288, 289): 0.29804, (84, 293): 0.29804, (48, 290): 0.29804, (290, 291): 0.29804, (291, 292): 0.29804, (292, 293): 0.29804, (83, 297): 0.29804, (47, 294): 0.29804, (294, 295): 0.29804, (295, 296): 0.29804, (296, 297): 0.29804, (82, 301): 0.29804, (46, 298): 0.29804, (298, 299): 0.29804, (299, 300): 0.29804, (300, 301): 0.29804, (102, 286): 0.29804, (103, 287): 0.29804, (104, 288): 0.29804, (105, 289): 0.29804, (286, 290): 0.29804, (287, 291): 0.29804, (288, 292): 0.29804, (289, 293): 0.29804, (290, 294): 0.29804, (291, 295): 0.29804, (292, 296): 0.29804, (293, 297): 0.29804, (294, 298): 0.29804, (295, 299): 0.29804, (296, 300): 0.29804, (297, 301): 0.29804, (86, 298): 0.29804, (87, 299): 0.29804, (88, 300): 0.29804, (89, 301): 0.29804}
me_plane_001.attributes.new('crease_edge', 'FLOAT', 'EDGE').data.foreach_set('value', [_k.get((min(e.vertices), max(e.vertices)), 0.0) for e in me_plane_001.edges])
me_plane_001.materials.append(mat_dirt)
me_plane_001.use_remesh_preserve_volume = False
me_plane_001.use_remesh_preserve_attributes = False
me_plane_001.use_mirror_vertex_groups = False
me_plane_001.update()

# ---- objects
ob_plane = bpy.data.objects.new('Plane', me_plane_001)
ob_lamp_002 = bpy.data.objects.new('Lamp.002', light_lamp_002)
ob_lamp_001 = bpy.data.objects.new('Lamp.001', light_lamp_001)
ob_lamp = bpy.data.objects.new('Lamp', light_lamp)
ob_camera = bpy.data.objects.new('Camera', cam_camera)

# ---- transforms, parenting, visibility, modifiers, constraints
ob_plane.location = (0.0, 0.0, 0.0)
ob_plane.rotation_euler = (0.0, 0.0, 1.571)
ob_plane.scale = (1.055, 1.055, 1.055)
ob_plane.lineart.crease_threshold = 0.0
_m = ob_plane.modifiers.new('Subsurf', 'SUBSURF')
_m.uv_smooth = 'PRESERVE_CORNERS'
_m.levels = 3
_m.render_levels = 4
_m.show_only_control_edges = False
_m = ob_plane.modifiers.new('Displace', 'DISPLACE')
_m.mid_level = 0.0
_m.strength = 0.08399
ob_lamp_002.location = (10.0, 10.0, 10.0)
ob_lamp_002.rotation_euler = (0.7854, 0.0, 2.356)
ob_lamp_002.lock_location = (True, True, True)
ob_lamp_002.lock_rotation = (True, True, True)
ob_lamp_002.lock_rotations_4d = False
ob_lamp_002.empty_display_type = 'ARROWS'
ob_lamp_002.color = (0.0, 0.0, 0.0, 0.0)
ob_lamp_002.lineart.crease_threshold = 0.0
ob_lamp_001.location = (10.0, 10.0, 10.0)
ob_lamp_001.rotation_euler = (0.7854, 0.0, 2.356)
ob_lamp_001.lock_location = (True, True, True)
ob_lamp_001.lock_rotation = (True, True, True)
ob_lamp_001.lock_rotations_4d = False
ob_lamp_001.empty_display_type = 'ARROWS'
ob_lamp_001.color = (0.0, 0.0, 0.0, 0.0)
ob_lamp_001.lineart.crease_threshold = 0.0
ob_lamp.location = (10.0, 10.0, 10.0)
ob_lamp.rotation_euler = (0.7854, 0.0, 2.356)
ob_lamp.lock_location = (True, True, True)
ob_lamp.lock_rotation = (True, True, True)
ob_lamp.lock_rotations_4d = False
ob_lamp.empty_display_type = 'ARROWS'
ob_lamp.color = (0.0, 0.0, 0.0, 0.0)
ob_lamp.lineart.crease_threshold = 0.0
ob_camera.location = (10.0, -10.0, 8.97)
ob_camera.rotation_euler = (1.047, 0.0, 0.7854)
ob_camera.lock_location = (True, True, True)
ob_camera.lock_rotation = (True, True, True)
ob_camera.lock_rotations_4d = False
ob_camera.empty_display_type = 'ARROWS'
ob_camera.color = (0.0, 0.0, 0.0, 0.0)
ob_camera.display_type = 'WIRE'
ob_camera.lineart.crease_threshold = 0.0

# ---- collection membership
col_collection_1.objects.link(ob_plane)
col_collection_1.objects.link(ob_lamp_002)
col_collection_1.objects.link(ob_lamp_001)
col_collection_1.objects.link(ob_lamp)
col_collection_1.objects.link(ob_camera)

# ---- scene / render settings (as saved in the file)
scene.camera = ob_camera
scene.frame_start = 1; scene.frame_end = 250; scene.frame_set(1)
scene.render.engine = 'CYCLES'
scene.render.image_settings.color_depth = '16'
scene.render.image_settings.compression = 100
scene.render.resolution_x = 128
scene.render.resolution_y = 128
scene.render.dither_intensity = 0.0
scene.render.film_transparent = True
scene.cycles.use_denoising = False
scene.cycles.samples = 250
scene.cycles.sampling_pattern = 'TABULATED_SOBOL'
scene.cycles.light_sampling_threshold = 0.0
scene.cycles.use_adaptive_sampling = False
scene.cycles.use_light_tree = False
scene.cycles.blur_glossy = 0.0
scene.cycles.volume_bounces = 1
scene.cycles.pixel_filter_type = 'GAUSSIAN'
scene.cycles.sample_clamp_indirect = 0.0
scene.view_settings.view_transform = 'Standard'
bpy.context.view_layer.update()
